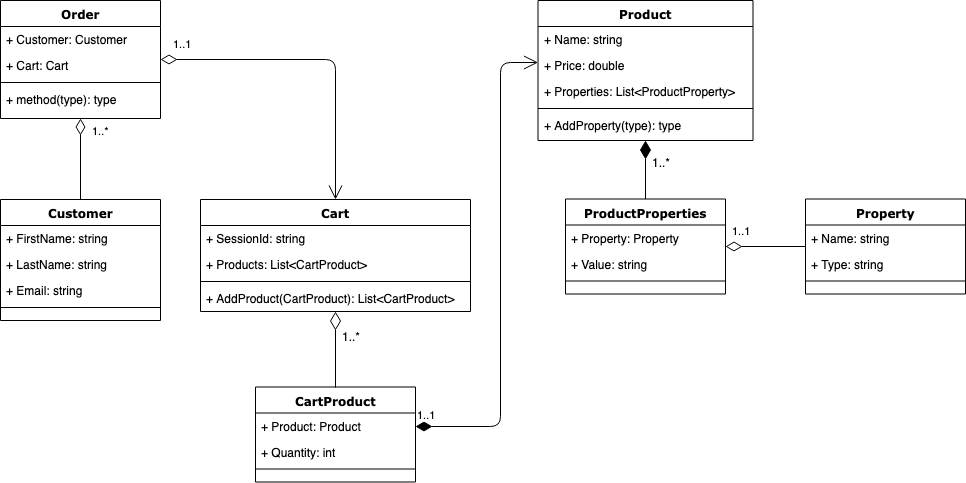

The diagram above was exported from draw.io. Its source (the exported page's mxGraphModel, read from the mxfile embedded in the PNG):
<mxGraphModel dx="1181" dy="827" grid="1" gridSize="10" guides="1" tooltips="1" connect="1" arrows="1" fold="1" page="1" pageScale="1" pageWidth="1100" pageHeight="850" background="#ffffff" math="0" shadow="0">
  <root>
    <mxCell id="0" />
    <mxCell id="1" parent="0" />
    <mxCell id="78961159f06e98e8-17" value="Order" style="swimlane;html=1;fontStyle=1;align=center;verticalAlign=top;childLayout=stackLayout;horizontal=1;startSize=26;horizontalStack=0;resizeParent=1;resizeLast=0;collapsible=1;marginBottom=0;swimlaneFillColor=#ffffff;rounded=0;shadow=0;comic=0;labelBackgroundColor=none;strokeColor=#000000;strokeWidth=1;fillColor=none;fontFamily=Verdana;fontSize=12;fontColor=#000000;" parent="1" vertex="1">
      <mxGeometry x="100" y="121" width="160" height="118" as="geometry" />
    </mxCell>
    <mxCell id="78961159f06e98e8-23" value="+ Customer: Customer" style="text;html=1;strokeColor=none;fillColor=none;align=left;verticalAlign=top;spacingLeft=4;spacingRight=4;whiteSpace=wrap;overflow=hidden;rotatable=0;points=[[0,0.5],[1,0.5]];portConstraint=eastwest;" parent="78961159f06e98e8-17" vertex="1">
      <mxGeometry y="26" width="160" height="26" as="geometry" />
    </mxCell>
    <mxCell id="78961159f06e98e8-24" value="+ Cart: Cart" style="text;html=1;strokeColor=none;fillColor=none;align=left;verticalAlign=top;spacingLeft=4;spacingRight=4;whiteSpace=wrap;overflow=hidden;rotatable=0;points=[[0,0.5],[1,0.5]];portConstraint=eastwest;" parent="78961159f06e98e8-17" vertex="1">
      <mxGeometry y="52" width="160" height="26" as="geometry" />
    </mxCell>
    <mxCell id="78961159f06e98e8-19" value="" style="line;html=1;strokeWidth=1;fillColor=none;align=left;verticalAlign=middle;spacingTop=-1;spacingLeft=3;spacingRight=3;rotatable=0;labelPosition=right;points=[];portConstraint=eastwest;" parent="78961159f06e98e8-17" vertex="1">
      <mxGeometry y="78" width="160" height="8" as="geometry" />
    </mxCell>
    <mxCell id="78961159f06e98e8-27" value="+ method(type): type" style="text;html=1;strokeColor=none;fillColor=none;align=left;verticalAlign=top;spacingLeft=4;spacingRight=4;whiteSpace=wrap;overflow=hidden;rotatable=0;points=[[0,0.5],[1,0.5]];portConstraint=eastwest;" parent="78961159f06e98e8-17" vertex="1">
      <mxGeometry y="86" width="160" height="26" as="geometry" />
    </mxCell>
    <mxCell id="78961159f06e98e8-43" value="Product" style="swimlane;html=1;fontStyle=1;align=center;verticalAlign=top;childLayout=stackLayout;horizontal=1;startSize=26;horizontalStack=0;resizeParent=1;resizeLast=0;collapsible=1;marginBottom=0;swimlaneFillColor=#ffffff;rounded=0;shadow=0;comic=0;labelBackgroundColor=none;strokeColor=#000000;strokeWidth=1;fillColor=none;fontFamily=Verdana;fontSize=12;fontColor=#000000;" parent="1" vertex="1">
      <mxGeometry x="637.5" y="121" width="215" height="140" as="geometry" />
    </mxCell>
    <mxCell id="78961159f06e98e8-44" value="+ Name: string" style="text;html=1;strokeColor=none;fillColor=none;align=left;verticalAlign=top;spacingLeft=4;spacingRight=4;whiteSpace=wrap;overflow=hidden;rotatable=0;points=[[0,0.5],[1,0.5]];portConstraint=eastwest;" parent="78961159f06e98e8-43" vertex="1">
      <mxGeometry y="26" width="215" height="26" as="geometry" />
    </mxCell>
    <mxCell id="78961159f06e98e8-45" value="+ Price: double" style="text;html=1;strokeColor=none;fillColor=none;align=left;verticalAlign=top;spacingLeft=4;spacingRight=4;whiteSpace=wrap;overflow=hidden;rotatable=0;points=[[0,0.5],[1,0.5]];portConstraint=eastwest;" parent="78961159f06e98e8-43" vertex="1">
      <mxGeometry y="52" width="215" height="26" as="geometry" />
    </mxCell>
    <mxCell id="U2YOV3RPFKhEV3KJkJ52-2" value="+ Properties: List&amp;lt;ProductProperty&amp;gt;" style="text;html=1;strokeColor=none;fillColor=none;align=left;verticalAlign=top;spacingLeft=4;spacingRight=4;whiteSpace=wrap;overflow=hidden;rotatable=0;points=[[0,0.5],[1,0.5]];portConstraint=eastwest;" vertex="1" parent="78961159f06e98e8-43">
      <mxGeometry y="78" width="215" height="26" as="geometry" />
    </mxCell>
    <mxCell id="78961159f06e98e8-51" value="" style="line;html=1;strokeWidth=1;fillColor=none;align=left;verticalAlign=middle;spacingTop=-1;spacingLeft=3;spacingRight=3;rotatable=0;labelPosition=right;points=[];portConstraint=eastwest;" parent="78961159f06e98e8-43" vertex="1">
      <mxGeometry y="104" width="215" height="8" as="geometry" />
    </mxCell>
    <mxCell id="78961159f06e98e8-52" value="+ AddProperty(type): type" style="text;html=1;strokeColor=none;fillColor=none;align=left;verticalAlign=top;spacingLeft=4;spacingRight=4;whiteSpace=wrap;overflow=hidden;rotatable=0;points=[[0,0.5],[1,0.5]];portConstraint=eastwest;" parent="78961159f06e98e8-43" vertex="1">
      <mxGeometry y="112" width="215" height="26" as="geometry" />
    </mxCell>
    <mxCell id="78961159f06e98e8-69" value="Cart" style="swimlane;html=1;fontStyle=1;align=center;verticalAlign=top;childLayout=stackLayout;horizontal=1;startSize=26;horizontalStack=0;resizeParent=1;resizeLast=0;collapsible=1;marginBottom=0;swimlaneFillColor=#ffffff;rounded=0;shadow=0;comic=0;labelBackgroundColor=none;strokeColor=#000000;strokeWidth=1;fillColor=none;fontFamily=Verdana;fontSize=12;fontColor=#000000;" parent="1" vertex="1">
      <mxGeometry x="300" y="320" width="270" height="112" as="geometry" />
    </mxCell>
    <mxCell id="78961159f06e98e8-70" value="+ SessionId: string" style="text;html=1;strokeColor=none;fillColor=none;align=left;verticalAlign=top;spacingLeft=4;spacingRight=4;whiteSpace=wrap;overflow=hidden;rotatable=0;points=[[0,0.5],[1,0.5]];portConstraint=eastwest;" parent="78961159f06e98e8-69" vertex="1">
      <mxGeometry y="26" width="270" height="26" as="geometry" />
    </mxCell>
    <mxCell id="U2YOV3RPFKhEV3KJkJ52-10" value="+ Products: List&amp;lt;CartProduct&amp;gt;" style="text;html=1;strokeColor=none;fillColor=none;align=left;verticalAlign=top;spacingLeft=4;spacingRight=4;whiteSpace=wrap;overflow=hidden;rotatable=0;points=[[0,0.5],[1,0.5]];portConstraint=eastwest;" vertex="1" parent="78961159f06e98e8-69">
      <mxGeometry y="52" width="270" height="26" as="geometry" />
    </mxCell>
    <mxCell id="78961159f06e98e8-77" value="" style="line;html=1;strokeWidth=1;fillColor=none;align=left;verticalAlign=middle;spacingTop=-1;spacingLeft=3;spacingRight=3;rotatable=0;labelPosition=right;points=[];portConstraint=eastwest;" parent="78961159f06e98e8-69" vertex="1">
      <mxGeometry y="78" width="270" height="8" as="geometry" />
    </mxCell>
    <mxCell id="U2YOV3RPFKhEV3KJkJ52-13" value="+ AddProduct(CartProduct): List&amp;lt;CartProduct&amp;gt;" style="text;html=1;strokeColor=none;fillColor=none;align=left;verticalAlign=top;spacingLeft=4;spacingRight=4;whiteSpace=wrap;overflow=hidden;rotatable=0;points=[[0,0.5],[1,0.5]];portConstraint=eastwest;" vertex="1" parent="78961159f06e98e8-69">
      <mxGeometry y="86" width="270" height="26" as="geometry" />
    </mxCell>
    <mxCell id="b94bc138ca980ef-9" style="edgeStyle=orthogonalEdgeStyle;rounded=0;html=1;labelBackgroundColor=none;startArrow=none;startFill=0;startSize=8;endArrow=diamondThin;endFill=1;endSize=16;fontFamily=Verdana;fontSize=12;" parent="1" source="78961159f06e98e8-82" target="78961159f06e98e8-43" edge="1">
      <mxGeometry relative="1" as="geometry">
        <mxPoint x="680" y="350" as="sourcePoint" />
        <mxPoint x="650" y="320" as="targetPoint" />
      </mxGeometry>
    </mxCell>
    <mxCell id="U2YOV3RPFKhEV3KJkJ52-20" value="1..*" style="text;html=1;resizable=0;points=[];align=center;verticalAlign=middle;labelBackgroundColor=#ffffff;" vertex="1" connectable="0" parent="b94bc138ca980ef-9">
      <mxGeometry x="0.5447" y="-3" relative="1" as="geometry">
        <mxPoint x="12" y="7.5" as="offset" />
      </mxGeometry>
    </mxCell>
    <mxCell id="78961159f06e98e8-82" value="ProductProperties" style="swimlane;html=1;fontStyle=1;align=center;verticalAlign=top;childLayout=stackLayout;horizontal=1;startSize=26;horizontalStack=0;resizeParent=1;resizeLast=0;collapsible=1;marginBottom=0;swimlaneFillColor=#ffffff;rounded=0;shadow=0;comic=0;labelBackgroundColor=none;strokeColor=#000000;strokeWidth=1;fillColor=none;fontFamily=Verdana;fontSize=12;fontColor=#000000;" parent="1" vertex="1">
      <mxGeometry x="665" y="319.5" width="160" height="95" as="geometry" />
    </mxCell>
    <mxCell id="78961159f06e98e8-84" value="+ Property: Property" style="text;html=1;strokeColor=none;fillColor=none;align=left;verticalAlign=top;spacingLeft=4;spacingRight=4;whiteSpace=wrap;overflow=hidden;rotatable=0;points=[[0,0.5],[1,0.5]];portConstraint=eastwest;" parent="78961159f06e98e8-82" vertex="1">
      <mxGeometry y="26" width="160" height="26" as="geometry" />
    </mxCell>
    <mxCell id="78961159f06e98e8-89" value="+ Value: string" style="text;html=1;strokeColor=none;fillColor=none;align=left;verticalAlign=top;spacingLeft=4;spacingRight=4;whiteSpace=wrap;overflow=hidden;rotatable=0;points=[[0,0.5],[1,0.5]];portConstraint=eastwest;" parent="78961159f06e98e8-82" vertex="1">
      <mxGeometry y="52" width="160" height="26" as="geometry" />
    </mxCell>
    <mxCell id="78961159f06e98e8-90" value="" style="line;html=1;strokeWidth=1;fillColor=none;align=left;verticalAlign=middle;spacingTop=-1;spacingLeft=3;spacingRight=3;rotatable=0;labelPosition=right;points=[];portConstraint=eastwest;" parent="78961159f06e98e8-82" vertex="1">
      <mxGeometry y="78" width="160" height="8" as="geometry" />
    </mxCell>
    <mxCell id="78961159f06e98e8-95" value="Property" style="swimlane;html=1;fontStyle=1;align=center;verticalAlign=top;childLayout=stackLayout;horizontal=1;startSize=26;horizontalStack=0;resizeParent=1;resizeLast=0;collapsible=1;marginBottom=0;swimlaneFillColor=#ffffff;rounded=0;shadow=0;comic=0;labelBackgroundColor=none;strokeColor=#000000;strokeWidth=1;fillColor=none;fontFamily=Verdana;fontSize=12;fontColor=#000000;" parent="1" vertex="1">
      <mxGeometry x="905" y="319.5" width="160" height="95" as="geometry" />
    </mxCell>
    <mxCell id="78961159f06e98e8-96" value="+ Name: string" style="text;html=1;strokeColor=none;fillColor=none;align=left;verticalAlign=top;spacingLeft=4;spacingRight=4;whiteSpace=wrap;overflow=hidden;rotatable=0;points=[[0,0.5],[1,0.5]];portConstraint=eastwest;" parent="78961159f06e98e8-95" vertex="1">
      <mxGeometry y="26" width="160" height="26" as="geometry" />
    </mxCell>
    <mxCell id="78961159f06e98e8-102" value="+ Type: string" style="text;html=1;strokeColor=none;fillColor=none;align=left;verticalAlign=top;spacingLeft=4;spacingRight=4;whiteSpace=wrap;overflow=hidden;rotatable=0;points=[[0,0.5],[1,0.5]];portConstraint=eastwest;" parent="78961159f06e98e8-95" vertex="1">
      <mxGeometry y="52" width="160" height="26" as="geometry" />
    </mxCell>
    <mxCell id="78961159f06e98e8-103" value="" style="line;html=1;strokeWidth=1;fillColor=none;align=left;verticalAlign=middle;spacingTop=-1;spacingLeft=3;spacingRight=3;rotatable=0;labelPosition=right;points=[];portConstraint=eastwest;" parent="78961159f06e98e8-95" vertex="1">
      <mxGeometry y="78" width="160" height="8" as="geometry" />
    </mxCell>
    <mxCell id="78961159f06e98e8-108" value="Customer" style="swimlane;html=1;fontStyle=1;align=center;verticalAlign=top;childLayout=stackLayout;horizontal=1;startSize=26;horizontalStack=0;resizeParent=1;resizeLast=0;collapsible=1;marginBottom=0;swimlaneFillColor=#ffffff;rounded=0;shadow=0;comic=0;labelBackgroundColor=none;strokeColor=#000000;strokeWidth=1;fillColor=none;fontFamily=Verdana;fontSize=12;fontColor=#000000;" parent="1" vertex="1">
      <mxGeometry x="100" y="320" width="160" height="121" as="geometry" />
    </mxCell>
    <mxCell id="78961159f06e98e8-109" value="+ FirstName: string" style="text;html=1;strokeColor=none;fillColor=none;align=left;verticalAlign=top;spacingLeft=4;spacingRight=4;whiteSpace=wrap;overflow=hidden;rotatable=0;points=[[0,0.5],[1,0.5]];portConstraint=eastwest;" parent="78961159f06e98e8-108" vertex="1">
      <mxGeometry y="26" width="160" height="26" as="geometry" />
    </mxCell>
    <mxCell id="78961159f06e98e8-110" value="+ LastName: string" style="text;html=1;strokeColor=none;fillColor=none;align=left;verticalAlign=top;spacingLeft=4;spacingRight=4;whiteSpace=wrap;overflow=hidden;rotatable=0;points=[[0,0.5],[1,0.5]];portConstraint=eastwest;" parent="78961159f06e98e8-108" vertex="1">
      <mxGeometry y="52" width="160" height="26" as="geometry" />
    </mxCell>
    <mxCell id="U2YOV3RPFKhEV3KJkJ52-5" value="+ Email: string" style="text;html=1;strokeColor=none;fillColor=none;align=left;verticalAlign=top;spacingLeft=4;spacingRight=4;whiteSpace=wrap;overflow=hidden;rotatable=0;points=[[0,0.5],[1,0.5]];portConstraint=eastwest;" vertex="1" parent="78961159f06e98e8-108">
      <mxGeometry y="78" width="160" height="26" as="geometry" />
    </mxCell>
    <mxCell id="78961159f06e98e8-116" value="" style="line;html=1;strokeWidth=1;fillColor=none;align=left;verticalAlign=middle;spacingTop=-1;spacingLeft=3;spacingRight=3;rotatable=0;labelPosition=right;points=[];portConstraint=eastwest;" parent="78961159f06e98e8-108" vertex="1">
      <mxGeometry y="104" width="160" height="8" as="geometry" />
    </mxCell>
    <mxCell id="U2YOV3RPFKhEV3KJkJ52-1" value="1..1" style="endArrow=none;html=1;endSize=12;startArrow=diamondThin;startSize=14;startFill=0;edgeStyle=orthogonalEdgeStyle;align=left;verticalAlign=bottom;endFill=0;" edge="1" parent="1" source="78961159f06e98e8-82" target="78961159f06e98e8-95">
      <mxGeometry x="-0.875" y="7" relative="1" as="geometry">
        <mxPoint x="790" y="650" as="sourcePoint" />
        <mxPoint x="950" y="650" as="targetPoint" />
        <mxPoint as="offset" />
      </mxGeometry>
    </mxCell>
    <mxCell id="U2YOV3RPFKhEV3KJkJ52-6" value="1..*" style="endArrow=none;html=1;endSize=12;startArrow=diamondThin;startSize=14;startFill=0;edgeStyle=orthogonalEdgeStyle;align=left;verticalAlign=bottom;endFill=0;" edge="1" parent="1" source="78961159f06e98e8-17" target="78961159f06e98e8-108">
      <mxGeometry x="-0.4815" y="10" relative="1" as="geometry">
        <mxPoint x="230" y="270" as="sourcePoint" />
        <mxPoint x="390" y="270" as="targetPoint" />
        <mxPoint as="offset" />
      </mxGeometry>
    </mxCell>
    <mxCell id="U2YOV3RPFKhEV3KJkJ52-8" value="1..1" style="endArrow=open;html=1;endSize=12;startArrow=diamondThin;startSize=14;startFill=0;edgeStyle=orthogonalEdgeStyle;align=left;verticalAlign=bottom;" edge="1" parent="1" source="78961159f06e98e8-17" target="78961159f06e98e8-69">
      <mxGeometry x="-0.9315" y="7" relative="1" as="geometry">
        <mxPoint x="240" y="226" as="sourcePoint" />
        <mxPoint x="150" y="326" as="targetPoint" />
        <mxPoint as="offset" />
      </mxGeometry>
    </mxCell>
    <mxCell id="U2YOV3RPFKhEV3KJkJ52-14" value="CartProduct" style="swimlane;html=1;fontStyle=1;align=center;verticalAlign=top;childLayout=stackLayout;horizontal=1;startSize=26;horizontalStack=0;resizeParent=1;resizeLast=0;collapsible=1;marginBottom=0;swimlaneFillColor=#ffffff;rounded=0;shadow=0;comic=0;labelBackgroundColor=none;strokeColor=#000000;strokeWidth=1;fillColor=none;fontFamily=Verdana;fontSize=12;fontColor=#000000;" vertex="1" parent="1">
      <mxGeometry x="355" y="507.5" width="160" height="95" as="geometry" />
    </mxCell>
    <mxCell id="U2YOV3RPFKhEV3KJkJ52-15" value="+ Product: Product" style="text;html=1;strokeColor=none;fillColor=none;align=left;verticalAlign=top;spacingLeft=4;spacingRight=4;whiteSpace=wrap;overflow=hidden;rotatable=0;points=[[0,0.5],[1,0.5]];portConstraint=eastwest;" vertex="1" parent="U2YOV3RPFKhEV3KJkJ52-14">
      <mxGeometry y="26" width="160" height="26" as="geometry" />
    </mxCell>
    <mxCell id="U2YOV3RPFKhEV3KJkJ52-16" value="+ Quantity: int" style="text;html=1;strokeColor=none;fillColor=none;align=left;verticalAlign=top;spacingLeft=4;spacingRight=4;whiteSpace=wrap;overflow=hidden;rotatable=0;points=[[0,0.5],[1,0.5]];portConstraint=eastwest;" vertex="1" parent="U2YOV3RPFKhEV3KJkJ52-14">
      <mxGeometry y="52" width="160" height="26" as="geometry" />
    </mxCell>
    <mxCell id="U2YOV3RPFKhEV3KJkJ52-17" value="" style="line;html=1;strokeWidth=1;fillColor=none;align=left;verticalAlign=middle;spacingTop=-1;spacingLeft=3;spacingRight=3;rotatable=0;labelPosition=right;points=[];portConstraint=eastwest;" vertex="1" parent="U2YOV3RPFKhEV3KJkJ52-14">
      <mxGeometry y="78" width="160" height="8" as="geometry" />
    </mxCell>
    <mxCell id="U2YOV3RPFKhEV3KJkJ52-18" value="1..1" style="endArrow=open;html=1;endSize=12;startArrow=diamondThin;startSize=14;startFill=1;edgeStyle=orthogonalEdgeStyle;align=left;verticalAlign=bottom;exitX=1;exitY=0.5;exitDx=0;exitDy=0;" edge="1" parent="1" source="U2YOV3RPFKhEV3KJkJ52-15" target="78961159f06e98e8-45">
      <mxGeometry x="-1" y="3" relative="1" as="geometry">
        <mxPoint x="435" y="430" as="sourcePoint" />
        <mxPoint x="915" y="377" as="targetPoint" />
        <Array as="points">
          <mxPoint x="600" y="547" />
          <mxPoint x="600" y="183" />
        </Array>
      </mxGeometry>
    </mxCell>
    <mxCell id="U2YOV3RPFKhEV3KJkJ52-21" style="edgeStyle=orthogonalEdgeStyle;rounded=0;html=1;labelBackgroundColor=none;startArrow=none;startFill=0;startSize=8;endArrow=diamondThin;endFill=0;endSize=16;fontFamily=Verdana;fontSize=12;exitX=0.5;exitY=0;exitDx=0;exitDy=0;" edge="1" parent="1" source="U2YOV3RPFKhEV3KJkJ52-14" target="78961159f06e98e8-69">
      <mxGeometry relative="1" as="geometry">
        <mxPoint x="755" y="329.5" as="sourcePoint" />
        <mxPoint x="435" y="430" as="targetPoint" />
      </mxGeometry>
    </mxCell>
    <mxCell id="U2YOV3RPFKhEV3KJkJ52-22" value="1..*" style="text;html=1;resizable=0;points=[];align=center;verticalAlign=middle;labelBackgroundColor=#ffffff;" vertex="1" connectable="0" parent="U2YOV3RPFKhEV3KJkJ52-21">
      <mxGeometry x="0.5447" y="-3" relative="1" as="geometry">
        <mxPoint x="12" y="7.5" as="offset" />
      </mxGeometry>
    </mxCell>
  </root>
</mxGraphModel>